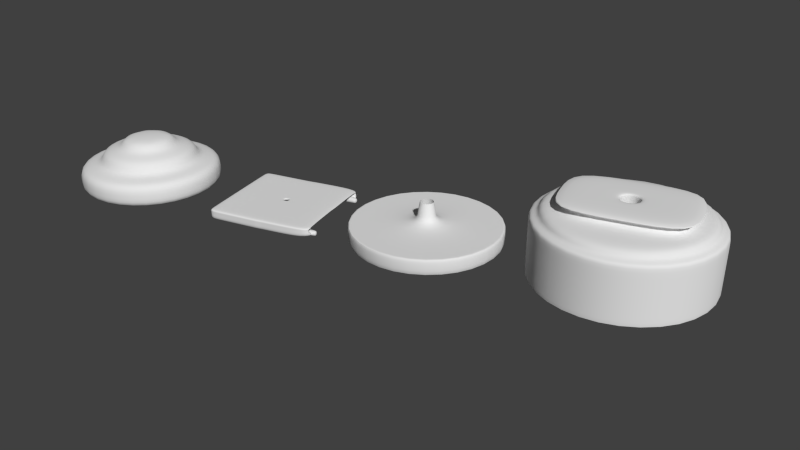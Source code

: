 # Source: jeringa.blend  (saved by Blender 2.72.0; exported with 4.5.12 LTS)
import bpy
from mathutils import Matrix  # noqa: F401  (used for matrix-valued properties, if any)

bpy.ops.wm.read_factory_settings(use_empty=True)
scene = bpy.context.scene
scene.name = 'Scene'

# ---- collections
col_collection_1 = bpy.data.collections.new('Collection 1'); scene.collection.children.link(col_collection_1)
col_collection_1.hide_render = True
col_collection_1.hide_viewport = True
col_collection_2 = bpy.data.collections.new('Collection 2'); scene.collection.children.link(col_collection_2)

# ---- world
world_world = bpy.data.worlds.new('World'); scene.world = world_world
world_world.color = (0.05088, 0.05088, 0.05088)
world_world.use_sun_shadow = False
world_world.sun_shadow_jitter_overblur = 0.0
world_world.cycles.sampling_method = 'MANUAL'
world_world.cycles.sample_map_resolution = 256

# ---- cameras
cam_camera = bpy.data.cameras.new('Camera')
cam_camera.clip_end = 100.0
cam_camera.lens = 35.0
cam_camera.sensor_width = 32.0
cam_camera.sensor_height = 18.0
cam_camera.display_size = 2.0
cam_camera.dof.focus_distance = 0.0
cam_camera.dof.aperture_fstop = 128.0

# ---- meshes
me_cube_003 = bpy.data.meshes.new('Cube.003')
me_cube_003.from_pydata([(0.02099, 0.9275, 0.1511), (-0.6318, 0.6571, 0.1511), (-0.9023, 0.004298, 0.1511), (-0.6318, -0.6485, 0.1511), (0.02099, -0.919, 0.1511), (0.6738, -0.6485, 0.1511), (0.9442, 0.004298, 0.1511), (0.6738, 0.6571, 0.1511)], [(1, 0), (2, 1), (3, 2), (4, 3), (5, 4), (6, 5), (7, 6), (0, 7)], [])
me_cube_003.use_remesh_preserve_volume = False
me_cube_003.use_remesh_preserve_attributes = False
me_cube_003.use_mirror_vertex_groups = False
me_cube_003.update()
me_cube_002 = bpy.data.meshes.new('Cube.002')
me_cube_002.from_pydata([(1.4, -1.0, -0.9742), (1.4, 1.0, -0.9742), (3.4, 1.0, -0.9742), (3.4, -1.0, -0.9742), (1.4, -1.0, -0.886), (1.4, 1.0, -0.886), (3.4, 1.0, -0.886), (3.4, -1.0, -0.886), (1.314, -1.086, -0.978), (1.314, 1.086, -0.978), (3.485, 1.086, -0.978), (3.485, -1.086, -0.978), (1.314, -1.086, -0.8822), (1.314, 1.086, -0.8822), (3.485, 1.086, -0.8822), (3.485, -1.086, -0.8822), (2.125, -0.2749, -0.9742), (2.125, 0.2749, -0.9742), (2.675, 0.2749, -0.9742), (2.675, -0.2749, -0.9742)], [], [(7, 4, 12, 15), (5, 6, 14, 13), (0, 3, 11, 8), (2, 1, 9, 10), (6, 5, 4, 7), (4, 0, 8, 12), (11, 15, 12, 8), (9, 13, 14, 10), (13, 9, 1, 5), (5, 1, 0, 4), (15, 11, 3, 7), (6, 2, 10, 14), (0, 1, 17, 16), (3, 0, 16, 19), (1, 2, 18, 17), (19, 18, 2, 3), (6, 7, 3, 2)])
me_cube_002.use_remesh_preserve_volume = False
me_cube_002.use_remesh_preserve_attributes = False
me_cube_002.use_mirror_vertex_groups = False
me_cube_002.update()
me_cube_001 = bpy.data.meshes.new('Cube.001')
me_cube_001.from_pydata([(-1.0, -1.0, -1.0), (-1.0, 1.0, -1.0), (1.0, 1.0, -1.0), (1.0, -1.0, -1.0), (-1.0, -1.0, -0.7353), (-1.0, 1.0, -0.7353), (1.0, 1.0, -0.7353), (1.0, -1.0, -0.7353), (-1.0, -1.0, -0.8602), (-1.0, 1.0, -0.8602), (1.0, 1.0, -0.8602), (1.0, -1.0, -0.8602), (-1.086, -1.086, -1.006), (-1.086, 1.086, -1.006), (1.086, 1.086, -1.006), (1.086, -1.086, -1.006), (-1.086, -1.086, -0.8542), (-1.086, 1.086, -0.8542), (1.086, 1.086, -0.8542), (1.086, -1.086, -0.8542), (-1.0, -1.0, -0.9742), (-1.0, 1.0, -0.9742), (1.0, 1.0, -0.9742), (1.0, -1.0, -0.9742), (-1.0, -1.0, -0.886), (-1.0, 1.0, -0.886), (1.0, 1.0, -0.886), (1.0, -1.0, -0.886), (-1.086, -1.086, -0.978), (-1.086, 1.086, -0.978), (1.086, 1.086, -0.978), (1.086, -1.086, -0.978), (-1.086, -1.086, -0.8822), (-1.086, 1.086, -0.8822), (1.086, 1.086, -0.8822), (1.086, -1.086, -0.8822), (0.02099, 1.004, -0.7323), (-0.6861, 0.7114, -0.7636), (-0.9895, 0.002149, -0.7411), (-0.6861, -0.7028, -0.7636), (0.02099, -0.9957, -0.7379), (0.7281, -0.7028, -0.7636), (1.003, 0.002149, -0.7337), (0.7281, 0.7114, -0.7636), (0.02099, 1.004, 0.1511), (-0.6861, 0.7114, 0.1511), (-0.979, 0.004298, 0.1511), (-0.6861, -0.7028, 0.1511), (0.02099, -0.9957, 0.1511), (0.7281, -0.7028, 0.1511), (1.021, 0.004298, 0.1511), (0.7281, 0.7114, 0.1511), (1.0, 0.0, -0.8602), (-1.0, 0.0, -1.0), (-1.0, 0.0, -0.8602), (-1.086, 0.0, -1.006), (-1.086, 0.0, -0.8542), (0.02099, 0.9275, 0.1511), (-0.6318, 0.6571, 0.1511), (-0.9023, 0.004298, 0.1511), (-0.6318, -0.6485, 0.1511), (0.02099, -0.919, 0.1511), (0.6738, -0.6485, 0.1511), (0.9442, 0.004298, 0.1511), (0.6738, 0.6571, 0.1511), (0.6738, 0.6573, -0.7605), (0.9442, 0.004499, -0.7605), (0.6738, -0.6483, -0.7605), (0.02099, -0.9188, -0.7605), (-0.6318, -0.6483, -0.7605), (-0.9023, 0.004499, -0.7605), (-0.6318, 0.6573, -0.7605), (0.02099, 0.9278, -0.7605)], [], [(54, 9, 17, 56), (2, 22, 21, 1), (56, 17, 13, 55), (10, 26, 34, 18), (5, 6, 10, 9), (16, 56, 55, 12), (7, 4, 8, 11), (17, 18, 14, 13), (19, 16, 12, 15), (11, 27, 24, 8), (27, 35, 32, 24), (3, 23, 31, 15), (25, 33, 34, 26), (53, 0, 12, 55), (20, 28, 31, 23), (22, 30, 29, 21), (9, 25, 26, 10), (16, 32, 35, 19), (11, 8, 16, 19), (15, 31, 28, 12), (0, 20, 23, 3), (13, 29, 30, 14), (14, 30, 22, 2), (12, 0, 3, 15), (18, 17, 9, 10), (18, 34, 33, 17), (19, 35, 27, 11), (14, 2, 1, 13), (43, 36, 44, 51), (42, 43, 51, 50), (41, 42, 50, 49), (40, 41, 49, 48), (39, 40, 48, 47), (38, 39, 47, 46), (37, 38, 46, 45), (36, 37, 45, 44), (43, 42, 6, 36), (41, 40, 7, 42), (39, 38, 4, 40), (37, 36, 5, 38), (8, 54, 56, 16), (42, 7, 11, 52), (6, 42, 52, 10), (1, 53, 55, 13), (38, 5, 9, 54), (4, 38, 54, 8), (51, 44, 57, 64), (50, 51, 64, 63), (49, 50, 63, 62), (48, 49, 62, 61), (47, 48, 61, 60), (46, 47, 60, 59), (45, 46, 59, 58), (44, 45, 58, 57), (64, 57, 72, 65), (63, 64, 65, 66), (62, 63, 66, 67), (61, 62, 67, 68), (60, 61, 68, 69), (59, 60, 69, 70), (58, 59, 70, 71), (57, 58, 71, 72), (66, 67, 41, 42), (41, 67, 68, 40), (40, 68, 69, 39), (39, 69, 70, 38), (38, 70, 71, 37), (37, 71, 72, 36), (36, 72, 65, 43), (43, 65, 66, 42)])
me_cube_001.use_remesh_preserve_volume = False
me_cube_001.use_remesh_preserve_attributes = False
me_cube_001.use_mirror_vertex_groups = False
me_cube_001.update()
me_cylinder_005 = bpy.data.meshes.new('Cylinder.005')
me_cylinder_005.from_pydata([(0.003519, 0.4222, 0.08069), (0.6694, 0.4152, 0.08069), (0.6802, 0.476, 0.08501), (0.6694, -0.4212, 0.08069), (0.003519, -0.4136, 0.08069), (-0.4989, -0.4212, 0.08069), (-0.5224, -0.103, 0.08069), (-0.4989, 0.4152, 0.08069), (0.003519, 0.4222, 0.0215), (0.6694, 0.4152, 0.0215), (0.007863, 0.484, 0.08501), (0.6694, -0.4212, 0.0215), (0.003519, -0.4136, 0.0215), (-0.4989, -0.4212, 0.0215), (-0.5224, -0.103, 0.0215), (-0.4989, 0.4152, 0.0215), (0.6802, -0.4826, 0.08501), (0.007863, -0.4738, 0.08501), (-0.5777, -0.4826, 0.08501), (-0.6047, 0.09669, 0.08501), (-0.5777, 0.476, 0.08501), (0.007863, 0.484, 0.01718), (0.6802, 0.476, 0.01718), (0.6802, -0.4826, 0.01718), (0.007863, -0.4738, 0.01718), (-0.5777, -0.4826, 0.01718), (-0.6047, -0.1033, 0.01718), (-0.5777, 0.476, 0.01718), (0.6296, 0.4156, 0.08069), (0.6296, 0.4156, 0.0215), (0.6404, 0.4764, 0.08501), (0.6404, 0.4764, 0.01718), (0.6344, -0.4209, 0.08069), (0.6452, -0.4822, 0.08501), (0.6344, -0.4209, 0.0215), (0.6452, -0.4822, 0.01718), (0.007863, 0.5799, 0.08501), (0.007863, -0.5675, 0.08501), (-0.5777, -0.5781, 0.08501), (-0.5777, 0.5703, 0.08501), (0.007863, 0.5799, 0.01718), (0.007863, -0.5675, 0.01718), (-0.5777, -0.5781, 0.01718), (-0.5777, 0.5703, 0.01718), (0.6404, 0.5708, 0.08501), (0.6404, 0.5708, 0.01718), (0.6452, -0.5775, 0.08501), (0.6452, -0.5775, 0.01718), (0.007863, 0.484, -0.01277), (0.007863, -0.4738, -0.01277), (-0.5777, -0.4826, -0.01277), (-0.5777, 0.476, -0.01277), (0.6404, 0.4764, -0.01277), (0.6452, -0.4822, -0.01277), (0.007863, 0.5799, -0.01277), (0.007863, -0.5675, -0.01277), (-0.5777, -0.5781, -0.01277), (-0.5777, 0.5703, -0.01277), (0.6404, 0.5708, -0.01277), (0.6452, -0.5775, -0.01277), (0.007863, 0.484, -0.03484), (0.007863, -0.4738, -0.03484), (-0.5777, -0.4826, -0.03484), (-0.5777, 0.476, -0.03484), (0.6404, 0.4764, -0.03484), (0.6452, -0.4822, -0.03484), (0.007863, 0.5799, -0.03484), (0.007863, -0.5675, -0.03484), (-0.5777, -0.5781, -0.03484), (-0.5777, 0.5703, -0.03484), (0.6404, 0.5708, -0.03484), (0.6452, -0.5775, -0.03484), (0.007863, 0.03192, -0.01277), (0.007863, -0.03191, -0.01277), (-0.5777, -0.0325, -0.01277), (-0.5777, 0.03139, -0.01277), (0.6404, 0.03142, -0.01277), (0.6452, -0.03247, -0.01277), (0.007863, 0.03192, -0.03484), (0.007863, -0.03191, -0.03484), (-0.5777, -0.0325, -0.03484), (-0.5777, 0.03139, -0.03484), (0.6404, 0.03142, -0.03484), (0.6452, -0.03247, -0.03484), (0.6452, -0.07623, -0.03484), (0.6452, -0.07623, -0.01277), (-0.5777, -0.0763, -0.03484), (-0.5777, -0.0763, -0.01277), (0.007863, -0.07491, -0.03484), (0.007863, -0.07491, -0.01277), (0.6404, 0.07592, -0.03484), (0.6404, 0.07592, -0.01277), (-0.5777, 0.07585, -0.03484), (0.007863, 0.07713, -0.03484), (-0.5777, 0.07585, -0.01277), (0.007863, 0.07713, -0.01277), (0.07198, 0.4199, 0.08069), (0.07198, 0.4199, 0.0215), (0.07613, 0.4813, 0.08501), (0.07613, 0.4813, 0.01718), (0.07259, -0.4162, 0.08069), (0.07673, -0.4768, 0.08501), (0.07259, -0.4162, 0.0215), (0.07673, -0.4768, 0.01718), (0.07613, 0.5766, 0.08501), (0.07613, 0.5766, 0.01718), (0.07673, -0.5711, 0.08501), (0.07673, -0.5711, 0.01718), (0.07613, 0.4813, -0.01277), (0.07673, -0.4768, -0.01277), (0.07613, 0.5766, -0.01277), (0.07673, -0.5711, -0.01277), (0.07613, 0.4813, -0.03484), (0.07673, -0.4768, -0.03484), (0.07613, 0.5766, -0.03484), (0.07673, -0.5711, -0.03484), (0.07613, 0.03174, -0.01277), (0.07673, -0.03211, -0.01277), (0.07613, 0.03174, -0.03484), (0.07673, -0.03211, -0.03484), (0.07673, -0.07538, -0.03484), (0.07673, -0.07538, -0.01277), (0.07613, 0.0767, -0.03484), (0.07613, 0.0767, -0.01277), (0.07613, 0.03174, -0.0238), (0.07673, -0.03211, -0.0238), (0.007863, 0.03192, -0.0238), (0.007863, -0.03191, -0.0238), (0.007863, -0.03191, -0.01907), (0.07613, 0.03174, -0.01907), (0.07673, -0.03211, -0.01907), (0.007863, 0.03192, -0.01907), (-0.5224, 0.097, 0.0215), (-0.5224, 0.097, 0.08069), (-0.6047, 0.09669, 0.01718), (-0.6047, -0.1033, 0.08501), (-0.5224, -0.03505, 0.08069), (-0.5224, -0.03505, 0.0215), (-0.6047, 0.02874, 0.08501), (-0.6047, -0.03515, 0.01718), (-0.5224, 0.02884, 0.0215), (-0.5224, 0.02884, 0.08069), (-0.6047, 0.02874, 0.01718), (-0.6047, -0.03515, 0.08501), (-0.4115, -0.4199, 0.08069), (-0.4115, 0.4164, 0.08069), (-0.4759, -0.4811, 0.08501), (-0.4115, -0.4199, 0.0215), (-0.4115, 0.4164, 0.0215), (-0.4759, 0.4774, 0.08501), (-0.4759, -0.4811, 0.01718), (-0.4759, 0.4774, 0.01718), (-0.4759, -0.5762, 0.08501), (-0.4759, 0.5719, 0.08501), (-0.4759, -0.5762, 0.01718), (-0.4759, 0.5719, 0.01718), (-0.4759, -0.4811, -0.01277), (-0.4759, 0.4774, -0.01277), (-0.4759, -0.5762, -0.01277), (-0.4759, 0.5719, -0.01277), (-0.4759, -0.4811, -0.03484), (-0.4759, 0.4774, -0.03484), (-0.4759, -0.5762, -0.03484), (-0.4759, 0.5719, -0.03484), (-0.4759, -0.0324, -0.01277), (-0.4759, 0.03148, -0.01277), (-0.4759, -0.0324, -0.03484), (-0.4759, 0.03148, -0.03484), (-0.4759, -0.07606, -0.03484), (-0.4759, -0.07606, -0.01277), (-0.4759, 0.07607, -0.03484), (-0.4759, 0.07607, -0.01277), (-0.01321, -0.4138, 0.08069), (-0.01163, -0.4741, 0.08501), (-0.01321, -0.4138, 0.0215), (-0.01163, -0.4741, 0.01718), (-0.01163, -0.5679, 0.08501), (-0.01163, -0.5679, 0.01718), (-0.01163, -0.4741, -0.01277), (-0.01163, -0.5679, -0.01277), (-0.01163, -0.4741, -0.03484), (-0.01163, -0.5679, -0.03484), (-0.01163, -0.03193, -0.01277), (-0.01163, -0.03193, -0.03484), (-0.01163, -0.07495, -0.03484), (-0.01163, 0.07709, -0.01277), (-0.01321, 0.422, 0.08069), (-0.01321, 0.422, 0.0215), (-0.01163, 0.4837, 0.08501), (-0.01163, 0.4837, 0.01718), (-0.01163, 0.5795, 0.08501), (-0.01163, 0.5795, 0.01718), (-0.01163, 0.4837, -0.01277), (-0.01163, 0.5795, -0.01277), (-0.01163, 0.4837, -0.03484), (-0.01163, 0.5795, -0.03484), (-0.01163, 0.0319, -0.01277), (-0.01163, 0.0319, -0.03484), (-0.01163, -0.07495, -0.01277), (-0.01163, 0.07709, -0.03484), (0.09497, -0.4164, 0.08069), (0.09938, -0.477, 0.08501), (0.09497, -0.4164, 0.0215), (0.09938, -0.477, 0.01718), (0.09938, -0.5714, 0.08501), (0.09938, -0.5714, 0.01718), (0.09938, -0.477, -0.01277), (0.09938, -0.5714, -0.01277), (0.09938, -0.477, -0.03484), (0.09938, -0.5714, -0.03484), (0.09938, -0.03213, -0.01277), (0.09938, -0.03213, -0.03484), (0.09938, -0.07542, -0.03484), (0.09861, 0.07666, -0.01277), (0.0942, 0.4197, 0.08069), (0.0942, 0.4197, 0.0215), (0.09861, 0.4811, 0.08501), (0.09861, 0.4811, 0.01718), (0.09861, 0.5764, 0.08501), (0.09861, 0.5764, 0.01718), (0.09861, 0.4811, -0.01277), (0.09861, 0.5764, -0.01277), (0.09861, 0.4811, -0.03484), (0.09861, 0.5764, -0.03484), (0.09861, 0.03173, -0.01277), (0.09861, 0.03173, -0.03484), (0.09938, -0.07542, -0.01277), (0.09861, 0.07666, -0.03484), (0.6404, 0.04759, -0.01277), (0.007863, 0.04835, -0.03484), (0.6404, 0.04759, -0.03484), (-0.5777, 0.04755, -0.03484), (-0.5777, 0.04755, -0.01277), (0.007863, 0.04835, -0.01277), (0.07613, 0.04808, -0.03484), (0.07613, 0.04808, -0.01277), (-0.4759, 0.04769, -0.03484), (-0.4759, 0.04769, -0.01277), (-0.01163, 0.04832, -0.03484), (-0.01163, 0.04832, -0.01277), (0.09861, 0.04806, -0.03484), (0.09861, 0.04806, -0.01277), (0.6452, -0.04724, -0.03484), (-0.5777, -0.04728, -0.01277), (0.007863, -0.04643, -0.03484), (0.6452, -0.04724, -0.01277), (-0.5777, -0.04728, -0.03484), (0.007863, -0.04643, -0.01277), (0.07673, -0.04672, -0.03484), (0.07673, -0.04672, -0.01277), (-0.4759, -0.04713, -0.03484), (-0.4759, -0.04713, -0.01277), (-0.01163, -0.04645, -0.01277), (-0.01163, -0.04645, -0.03484), (0.09938, -0.04674, -0.01277), (0.09938, -0.04674, -0.03484)], [], [(186, 187, 8, 0), (133, 132, 15, 7), (5, 13, 14, 6), (144, 147, 13, 5), (100, 102, 12, 4), (19, 20, 27, 134), (30, 31, 45, 44), (28, 29, 9, 1), (18, 135, 26, 25), (101, 17, 37, 106), (107, 41, 55, 111), (30, 2, 22, 31), (1, 9, 22, 2), (11, 3, 16, 23), (148, 15, 27, 151), (15, 132, 134, 27), (14, 13, 25, 26), (174, 12, 24, 175), (34, 11, 23, 35), (97, 8, 21, 99), (186, 0, 10, 188), (133, 7, 20, 19), (5, 6, 135, 18), (144, 5, 18, 146), (100, 4, 17, 101), (28, 1, 2, 30), (214, 215, 29, 28), (35, 33, 46, 47), (9, 29, 31, 22), (214, 28, 30, 216), (3, 11, 34, 32), (16, 33, 35, 23), (202, 34, 35, 203), (3, 32, 33, 16), (190, 36, 40, 191), (152, 38, 42, 154), (106, 37, 41, 107), (218, 44, 45, 219), (18, 25, 42, 38), (27, 20, 39, 43), (45, 31, 52, 58), (42, 25, 50, 56), (27, 43, 57, 51), (188, 10, 36, 190), (216, 30, 44, 218), (146, 18, 38, 152), (111, 55, 67, 115), (58, 52, 64, 70), (56, 50, 62, 68), (51, 57, 69, 63), (191, 40, 54, 193), (154, 42, 56, 158), (219, 45, 58, 221), (203, 35, 53, 206), (35, 47, 59, 53), (151, 27, 51, 157), (175, 24, 49, 178), (99, 21, 48, 108), (208, 65, 71, 209), (161, 63, 69, 163), (180, 61, 67, 181), (112, 60, 66, 114), (193, 54, 66, 195), (158, 56, 68, 162), (221, 58, 70, 223), (248, 244, 79, 119), (53, 59, 71, 65), (246, 243, 74, 80), (230, 228, 76, 82), (245, 242, 83, 77), (183, 197, 78, 79), (124, 118, 119, 125), (82, 76, 77, 83), (126, 78, 118, 124), (238, 229, 78, 197), (250, 246, 80, 166), (240, 230, 82, 225), (232, 231, 81, 75), (254, 245, 77, 210), (237, 232, 75, 165), (252, 247, 73, 182), (235, 233, 72, 116), (113, 61, 88, 120), (62, 50, 87, 86), (53, 65, 84, 85), (160, 62, 86, 168), (206, 53, 85, 226), (178, 49, 89, 198), (64, 52, 91, 90), (194, 60, 93, 199), (222, 64, 90, 227), (51, 63, 92, 94), (157, 51, 94, 171), (108, 48, 95, 123), (81, 80, 74, 75), (182, 73, 72, 196), (200, 202, 102, 100), (201, 101, 106, 204), (205, 107, 111, 207), (215, 97, 99, 217), (200, 100, 101, 201), (0, 8, 97, 96), (0, 96, 98, 10), (12, 102, 103, 24), (204, 106, 107, 205), (36, 104, 105, 40), (10, 98, 104, 36), (207, 111, 115, 209), (40, 105, 110, 54), (24, 103, 109, 49), (217, 99, 108, 220), (61, 113, 115, 67), (222, 112, 114, 223), (54, 110, 114, 66), (255, 248, 119, 211), (224, 116, 117, 210), (225, 211, 119, 118), (229, 234, 118, 78), (247, 249, 117, 73), (241, 235, 116, 224), (208, 113, 120, 212), (49, 109, 121, 89), (60, 112, 122, 93), (220, 108, 123, 213), (128, 131, 72, 73), (125, 119, 79, 127), (129, 124, 125, 130), (131, 126, 124, 129), (79, 78, 126, 127), (130, 125, 127, 128), (127, 126, 131, 128), (116, 129, 130, 117), (72, 131, 129, 116), (117, 130, 128, 73), (135, 6, 136, 143), (14, 26, 139, 137), (26, 135, 143, 139), (6, 14, 137, 136), (133, 19, 138, 141), (134, 132, 140, 142), (19, 134, 142, 138), (132, 133, 141, 140), (141, 138, 143, 136), (138, 142, 139, 143), (141, 136, 137, 140), (142, 140, 137, 139), (7, 15, 148, 145), (172, 174, 147, 144), (187, 148, 151, 189), (13, 147, 150, 25), (7, 145, 149, 20), (172, 144, 146, 173), (39, 153, 155, 43), (176, 152, 154, 177), (20, 149, 153, 39), (173, 146, 152, 176), (43, 155, 159, 57), (177, 154, 158, 179), (189, 151, 157, 192), (25, 150, 156, 50), (194, 161, 163, 195), (62, 160, 162, 68), (57, 159, 163, 69), (179, 158, 162, 181), (80, 81, 167, 166), (231, 236, 167, 81), (253, 250, 166, 183), (239, 237, 165, 196), (243, 251, 164, 74), (180, 160, 168, 184), (50, 156, 169, 87), (63, 161, 170, 92), (192, 157, 171, 185), (74, 164, 165, 75), (145, 148, 187, 186), (147, 174, 175, 150), (145, 186, 188, 149), (153, 190, 191, 155), (149, 188, 190, 153), (155, 191, 193, 159), (150, 175, 178, 156), (160, 180, 181, 162), (159, 193, 195, 163), (166, 167, 197, 183), (236, 238, 197, 167), (251, 252, 182, 164), (156, 178, 198, 169), (161, 194, 199, 170), (164, 182, 196, 165), (4, 12, 174, 172), (8, 187, 189, 21), (4, 172, 173, 17), (37, 176, 177, 41), (17, 173, 176, 37), (41, 177, 179, 55), (21, 189, 192, 48), (60, 194, 195, 66), (55, 179, 181, 67), (244, 253, 183, 79), (233, 239, 196, 72), (61, 180, 184, 88), (48, 192, 185, 95), (96, 97, 215, 214), (96, 214, 216, 98), (102, 202, 203, 103), (104, 218, 219, 105), (98, 216, 218, 104), (105, 219, 221, 110), (103, 203, 206, 109), (113, 208, 209, 115), (110, 221, 223, 114), (234, 240, 225, 118), (249, 254, 210, 117), (109, 206, 226, 121), (112, 222, 227, 122), (32, 34, 202, 200), (33, 201, 204, 46), (47, 205, 207, 59), (29, 215, 217, 31), (32, 200, 201, 33), (46, 204, 205, 47), (59, 207, 209, 71), (31, 217, 220, 52), (64, 222, 223, 70), (242, 255, 211, 83), (76, 224, 210, 77), (82, 83, 211, 225), (228, 241, 224, 76), (65, 208, 212, 84), (52, 220, 213, 91), (90, 91, 228, 230), (199, 93, 229, 238), (227, 90, 230, 240), (94, 92, 231, 232), (171, 94, 232, 237), (123, 95, 233, 235), (93, 122, 234, 229), (213, 123, 235, 241), (92, 170, 236, 231), (185, 171, 237, 239), (170, 199, 238, 236), (95, 185, 239, 233), (122, 227, 240, 234), (91, 213, 241, 228), (120, 88, 244, 248), (86, 87, 243, 246), (85, 84, 242, 245), (168, 86, 246, 250), (226, 85, 245, 254), (198, 89, 247, 252), (212, 120, 248, 255), (89, 121, 249, 247), (184, 168, 250, 253), (87, 169, 251, 243), (169, 198, 252, 251), (88, 184, 253, 244), (121, 226, 254, 249), (84, 212, 255, 242)])
me_cylinder_005.polygons.foreach_set('use_smooth', [True] * 258)
me_cylinder_005.use_remesh_preserve_volume = False
me_cylinder_005.use_remesh_preserve_attributes = False
me_cylinder_005.use_mirror_vertex_groups = False
me_cylinder_005.update()
me_cylinder_002 = bpy.data.meshes.new('Cylinder.002')
me_cylinder_002.from_pydata([(1.989e-08, 0.901, 0.09815), (0.6371, 0.6371, 0.09815), (0.901, -4.75e-08, 0.09815), (0.6371, -0.6371, 0.09815), (-6.762e-08, -0.901, 0.09815), (-0.6371, -0.6371, 0.09815), (-0.901, 8.187e-09, 0.09815), (-0.6371, 0.6371, 0.09815), (1.989e-08, 0.901, -0.07505), (0.6371, 0.6371, -0.07505), (0.901, -4.75e-08, -0.07505), (0.6371, -0.6371, -0.07505), (-6.762e-08, -0.901, -0.07505), (-0.6371, -0.6371, -0.07505), (-0.901, 8.187e-09, -0.07505), (-0.6371, 0.6371, -0.07505), (-9.134e-09, 0.3708, 0.09815), (0.2622, 0.2622, 0.09815), (0.3708, -2.092e-08, 0.09815), (0.2622, -0.2622, 0.09815), (-4.515e-08, -0.3708, 0.09815), (-0.2622, -0.2622, 0.09815), (-0.3708, 1.995e-09, 0.09815), (-0.2622, 0.2622, 0.09815), (1.889e-08, 0.8606, 0.09815), (-0.6086, 0.6086, 0.09815), (-0.8606, 8.32e-09, 0.09815), (-0.6086, -0.6086, 0.09815), (-6.47e-08, -0.8606, 0.09815), (0.6086, -0.6086, 0.09815), (0.8606, -4.488e-08, 0.09815), (0.6086, 0.6086, 0.09815), (-9.134e-09, 0.3708, -0.0259), (0.2622, 0.2622, -0.0259), (0.3708, -2.092e-08, -0.0259), (0.2622, -0.2622, -0.0259), (-4.515e-08, -0.3708, -0.0259), (-0.2622, -0.2622, -0.0259), (-0.3708, 1.995e-09, -0.0259), (-0.2622, 0.2622, -0.0259), (1.777e-08, 0.8155, -0.07505), (0.5767, 0.5767, -0.07505), (0.8155, -4.194e-08, -0.07505), (0.5767, -0.5767, -0.07505), (-6.143e-08, -0.8155, -0.07505), (-0.5767, -0.5767, -0.07505), (-0.8155, 8.469e-09, -0.07505), (-0.5767, 0.5767, -0.07505), (-0.619, 0.619, -0.07505), (1.926e-08, 0.8754, -0.07505), (-0.8754, 8.272e-09, -0.07505), (-0.619, -0.619, -0.07505), (-6.576e-08, -0.8754, -0.07505), (0.619, -0.619, -0.07505), (0.8754, -4.583e-08, -0.07505), (0.619, 0.619, -0.07505), (-2.574e-08, 0.1062, -0.07505), (0.07511, 0.07511, -0.07505), (0.1062, -8.724e-09, -0.07505), (0.07511, -0.07511, -0.07505), (-3.606e-08, -0.1062, -0.07505), (-0.07511, -0.07511, -0.07505), (-0.1062, -2.158e-09, -0.07505), (-0.07511, 0.07511, -0.07505), (-2.537e-08, 0.07896, -0.3181), (0.05584, 0.05584, -0.3181), (0.07896, -7.515e-09, -0.3181), (0.05584, -0.05584, -0.3181), (-3.304e-08, -0.07896, -0.3181), (-0.05584, -0.05584, -0.3181), (-0.07896, -2.634e-09, -0.3181), (-0.05584, 0.05584, -0.3181), (-0.0736, 0.0736, -0.203), (-2.543e-08, 0.1041, -0.203), (-0.1041, -2.175e-09, -0.203), (-0.0736, -0.0736, -0.203), (-3.554e-08, -0.1041, -0.203), (0.0736, -0.0736, -0.203), (0.1041, -8.609e-09, -0.203), (0.0736, 0.0736, -0.203)], [], [(0, 8, 15, 7), (7, 15, 14, 6), (6, 14, 13, 5), (5, 13, 12, 4), (4, 12, 11, 3), (3, 11, 10, 2), (2, 10, 9, 1), (1, 9, 8, 0), (24, 25, 23, 16), (25, 26, 22, 23), (26, 27, 21, 22), (27, 28, 20, 21), (28, 29, 19, 20), (29, 30, 18, 19), (30, 31, 17, 18), (31, 24, 16, 17), (0, 7, 25, 24), (7, 6, 26, 25), (6, 5, 27, 26), (5, 4, 28, 27), (4, 3, 29, 28), (3, 2, 30, 29), (2, 1, 31, 30), (1, 0, 24, 31), (16, 23, 39, 32), (23, 22, 38, 39), (22, 21, 37, 38), (21, 20, 36, 37), (20, 19, 35, 36), (19, 18, 34, 35), (18, 17, 33, 34), (17, 16, 32, 33), (32, 39, 38, 37, 36, 35, 34, 33), (48, 49, 40, 47), (50, 48, 47, 46), (51, 50, 46, 45), (52, 51, 45, 44), (53, 52, 44, 43), (54, 53, 43, 42), (55, 54, 42, 41), (49, 55, 41, 40), (15, 8, 49, 48), (14, 15, 48, 50), (13, 14, 50, 51), (12, 13, 51, 52), (11, 12, 52, 53), (10, 11, 53, 54), (9, 10, 54, 55), (8, 9, 55, 49), (47, 40, 56, 63), (46, 47, 63, 62), (45, 46, 62, 61), (44, 45, 61, 60), (43, 44, 60, 59), (42, 43, 59, 58), (41, 42, 58, 57), (40, 41, 57, 56), (72, 73, 64, 71), (74, 72, 71, 70), (75, 74, 70, 69), (76, 75, 69, 68), (77, 76, 68, 67), (78, 77, 67, 66), (79, 78, 66, 65), (73, 79, 65, 64), (63, 56, 73, 72), (62, 63, 72, 74), (61, 62, 74, 75), (60, 61, 75, 76), (59, 60, 76, 77), (58, 59, 77, 78), (57, 58, 78, 79), (56, 57, 79, 73)])
me_cylinder_002.polygons.foreach_set('use_smooth', [True] * 73)
me_cylinder_002.use_remesh_preserve_volume = False
me_cylinder_002.use_remesh_preserve_attributes = False
me_cylinder_002.use_mirror_vertex_groups = False
me_cylinder_002.update()
me_cylinder_001 = bpy.data.meshes.new('Cylinder.001')
me_cylinder_001.from_pydata([(7.854e-09, 0.8775, 0.08676), (0.6205, 0.6205, 0.08676), (0.8775, -4.871e-08, 0.08676), (0.6205, -0.6205, 0.08676), (-7.738e-08, -0.8775, 0.08676), (-0.6205, -0.6205, 0.08676), (-0.8775, 5.532e-09, 0.08676), (-0.6205, 0.6205, 0.08676), (7.854e-09, 0.8775, 0.215), (0.6205, 0.6205, 0.215), (0.8775, -4.871e-08, 0.215), (0.6205, -0.6205, 0.215), (-7.738e-08, -0.8775, 0.215), (-0.6205, -0.6205, 0.215), (-0.8775, 5.532e-09, 0.215), (-0.6205, 0.6205, 0.215), (-9.191e-09, 0.1905, 0.215), (0.1347, 0.1347, 0.215), (0.1905, -3.98e-09, 0.215), (0.1347, -0.1347, 0.215), (-2.769e-08, -0.1905, 0.215), (-0.1347, -0.1347, 0.215), (-0.1905, 7.793e-09, 0.215), (-0.1347, 0.1347, 0.215), (7.854e-09, 0.8775, -0.09092), (0.6205, 0.6205, -0.09092), (0.8775, -4.871e-08, -0.09092), (0.6205, -0.6205, -0.09092), (-7.738e-08, -0.8775, -0.09092), (-0.6205, -0.6205, -0.09092), (-0.8775, 5.532e-09, -0.09092), (-0.6205, 0.6205, -0.09092), (8.378e-10, 0.5928, -0.09092), (0.4192, 0.4192, -0.09092), (0.5928, -3.014e-08, -0.09092), (0.4192, -0.4192, -0.09092), (-5.674e-08, -0.5928, -0.09092), (-0.4192, -0.4192, -0.09092), (-0.5928, 6.5e-09, -0.09092), (-0.4192, 0.4192, -0.09092), (8.378e-10, 0.5928, -0.2408), (0.4192, 0.4192, -0.2408), (0.5928, -3.014e-08, -0.2408), (0.4192, -0.4192, -0.2408), (-5.674e-08, -0.5928, -0.2408), (-0.4192, -0.4192, -0.2408), (-0.5928, 6.5e-09, -0.2408), (-0.4192, 0.4192, -0.2408), (-1.457e-08, 0.3181, -0.2732), (0.2249, 0.2249, -0.2732), (0.3181, -1.568e-08, -0.2732), (0.2249, -0.2249, -0.2732), (-4.546e-08, -0.3181, -0.2732), (-0.2249, -0.2249, -0.2732), (-0.3181, 3.981e-09, -0.2732), (-0.2249, 0.2249, -0.2732), (-1.457e-08, 0.3181, -0.3929), (0.2249, 0.2249, -0.3929), (0.3181, -1.568e-08, -0.3929), (0.2249, -0.2249, -0.3929), (-4.546e-08, -0.3181, -0.3929), (-0.2249, -0.2249, -0.3929), (-0.3181, 3.981e-09, -0.3929), (-0.2249, 0.2249, -0.3929)], [], [(0, 7, 15, 8), (7, 6, 14, 15), (6, 5, 13, 14), (5, 4, 12, 13), (4, 3, 11, 12), (3, 2, 10, 11), (2, 1, 9, 10), (1, 0, 8, 9), (8, 15, 23, 16), (15, 14, 22, 23), (14, 13, 21, 22), (13, 12, 20, 21), (12, 11, 19, 20), (11, 10, 18, 19), (10, 9, 17, 18), (9, 8, 16, 17), (16, 23, 22, 21, 20, 19, 18, 17), (7, 0, 24, 31), (6, 7, 31, 30), (5, 6, 30, 29), (4, 5, 29, 28), (3, 4, 28, 27), (2, 3, 27, 26), (1, 2, 26, 25), (0, 1, 25, 24), (31, 24, 32, 39), (30, 31, 39, 38), (29, 30, 38, 37), (28, 29, 37, 36), (27, 28, 36, 35), (26, 27, 35, 34), (25, 26, 34, 33), (24, 25, 33, 32), (39, 32, 40, 47), (38, 39, 47, 46), (37, 38, 46, 45), (36, 37, 45, 44), (35, 36, 44, 43), (34, 35, 43, 42), (33, 34, 42, 41), (32, 33, 41, 40), (47, 40, 48, 55), (46, 47, 55, 54), (45, 46, 54, 53), (44, 45, 53, 52), (43, 44, 52, 51), (42, 43, 51, 50), (41, 42, 50, 49), (40, 41, 49, 48), (55, 48, 56, 63), (54, 55, 63, 62), (53, 54, 62, 61), (52, 53, 61, 60), (51, 52, 60, 59), (50, 51, 59, 58), (49, 50, 58, 57), (48, 49, 57, 56), (56, 57, 58, 59, 60, 61, 62, 63)])
me_cylinder_001.polygons.foreach_set('use_smooth', [True] * 58)
me_cylinder_001.use_remesh_preserve_volume = False
me_cylinder_001.use_remesh_preserve_attributes = False
me_cylinder_001.use_mirror_vertex_groups = False
me_cylinder_001.update()
me_cylinder = bpy.data.meshes.new('Cylinder')
me_cylinder.from_pydata([(0.0002205, 0.1059, -0.3645), (0.07533, 0.07481, -0.3645), (0.1064, -0.0002919, -0.3645), (0.07533, -0.0754, -0.3645), (0.0002205, -0.1065, -0.3645), (-0.07489, -0.0754, -0.3645), (-0.106, -0.0002919, -0.3645), (-0.07489, 0.07481, -0.3645), (0.0002205, 0.9007, -0.2463), (0.6373, 0.6368, -0.2463), (0.9012, -0.0002919, -0.2463), (0.6373, -0.6374, -0.2463), (0.0002204, -0.9013, -0.2463), (-0.6369, -0.6374, -0.2463), (-0.9008, -0.0002919, -0.2463), (-0.6369, 0.6368, -0.2463), (0.0002205, 0.4031, -0.2463), (0.5563, 0.3964, -0.2463), (0.5624, -0.0002919, -0.2463), (0.5563, -0.397, -0.2463), (0.0002205, -0.3897, -0.2463), (-0.5545, -0.397, -0.2463), (-0.5746, -0.0002919, -0.2463), (-0.5545, 0.3964, -0.2463), (0.0002205, 0.9007, -0.1698), (0.6373, 0.6368, -0.1698), (0.9012, -0.0002919, -0.1698), (0.6373, -0.6374, -0.1698), (0.0002204, -0.9013, -0.1698), (-0.6369, -0.6374, -0.1698), (-0.9008, -0.0002919, -0.1698), (-0.6369, 0.6368, -0.1698), (0.0002205, 0.4031, -0.3257), (0.5563, 0.3964, -0.3257), (0.5624, -0.0002919, -0.3257), (0.5563, -0.397, -0.3257), (0.0002205, -0.3897, -0.3257), (-0.5545, -0.397, -0.3257), (-0.5746, -0.0002919, -0.3257), (-0.5545, 0.3964, -0.3257), (0.0004378, 0.4729, -0.3257), (0.6532, 0.4651, -0.3257), (0.6603, -0.0005943, -0.3257), (0.6532, -0.4663, -0.3257), (0.0004378, -0.4577, -0.3257), (-0.6508, -0.4663, -0.3257), (-0.6743, -0.0005942, -0.3257), (-0.6508, 0.4651, -0.3257), (0.0004378, 0.4729, -0.3645), (0.6532, 0.4651, -0.3645), (0.6603, -0.0005943, -0.3645), (0.6532, -0.4663, -0.3645), (0.0004378, -0.4577, -0.3645), (-0.6508, -0.4663, -0.3645), (-0.6743, -0.0005942, -0.3645), (-0.6508, 0.4651, -0.3645), (0.0002205, 1.001, -0.1547), (0.0002205, 1.001, 0.4463), (0.708, 0.7075, -0.1547), (0.708, 0.7075, 0.4463), (1.001, -0.0002919, -0.1547), (1.001, -0.0002919, 0.4463), (0.708, -0.7081, -0.1547), (0.708, -0.7081, 0.4463), (0.0002204, -1.001, -0.1547), (0.0002204, -1.001, 0.4463), (-0.7076, -0.7081, -0.1547), (-0.7076, -0.7081, 0.4463), (-1.001, -0.0002919, -0.1547), (-1.001, -0.0002919, 0.4463), (-0.7076, 0.7075, -0.1547), (-0.7076, 0.7075, 0.4463), (0.0002205, 0.9007, 0.4463), (0.6373, 0.6368, 0.4463), (0.9012, -0.0002919, 0.4463), (0.6373, -0.6374, 0.4463), (0.0002204, -0.9013, 0.4463), (-0.6369, -0.6374, 0.4463), (-0.9008, -0.0002919, 0.4463), (-0.6369, 0.6368, 0.4463), (0.0002205, 0.9663, 0.4463), (0.6837, 0.6832, 0.4463), (0.9668, -0.0002919, 0.4463), (0.6837, -0.6838, 0.4463), (0.0002204, -0.9669, 0.4463), (-0.6833, -0.6838, 0.4463), (-0.9664, -0.0002919, 0.4463), (-0.6833, 0.6832, 0.4463), (0.0002205, 1.001, 0.4346), (0.708, 0.7075, 0.4346), (1.001, -0.0002919, 0.4346), (0.708, -0.7081, 0.4346), (0.0002204, -1.001, 0.4346), (-0.7076, -0.7081, 0.4346), (-1.001, -0.0002919, 0.4346), (-0.7076, 0.7075, 0.4346), (0.0002205, 0.9007, -0.01146), (0.6373, 0.6368, -0.01146), (0.9012, -0.0002919, -0.01146), (0.6373, -0.6374, -0.01146), (0.0002204, -0.9013, -0.01146), (-0.6369, -0.6374, -0.01146), (-0.9008, -0.0002919, -0.01146), (-0.6369, 0.6368, -0.01146), (0.708, 0.7075, -0.1041), (1.001, -0.0002919, -0.1041), (0.708, -0.7081, -0.1041), (0.0002204, -1.001, -0.1041), (-0.7076, -0.7081, -0.1041), (-1.001, -0.0002919, -0.1041), (-0.7076, 0.7075, -0.1041), (0.0002205, 1.001, -0.1041), (0.0002205, 0.1325, -0.0578), (0.09413, 0.09361, -0.0578), (0.133, -0.0002919, -0.0578), (0.09413, -0.0942, -0.0578), (0.0002205, -0.1331, -0.0578), (-0.09369, -0.0942, -0.0578), (-0.1326, -0.0002919, -0.0578), (-0.09369, 0.09361, -0.0578), (0.0002205, 0.1059, -0.2108), (0.07533, 0.07481, -0.2108), (0.1064, -0.0002919, -0.2108), (0.07533, -0.0754, -0.2108), (0.0002205, -0.1065, -0.2108), (-0.07489, -0.0754, -0.2108), (-0.106, -0.0002919, -0.2108), (-0.07489, 0.07481, -0.2108), (0.0002451, -0.1463, -0.3645), (-0.1401, -0.1197, -0.3645), (-0.1704, -0.0003261, -0.3645), (-0.1401, 0.119, -0.3645), (0.0002451, 0.1475, -0.3645), (0.1408, 0.119, -0.3645), (0.1692, -0.0003261, -0.3645), (0.1408, -0.1197, -0.3645), (-0.07489, 0.07481, -0.3293), (0.0002205, 0.1059, -0.3293), (-0.106, -0.0002919, -0.3293), (-0.07489, -0.0754, -0.3293), (0.0002205, -0.1065, -0.3293), (0.07533, -0.0754, -0.3293), (0.1064, -0.0002919, -0.3293), (0.07533, 0.07481, -0.3293), (0.0002205, 0.9007, -0.02621), (0.6373, 0.6368, -0.02621), (0.9012, -0.0002919, -0.02621), (0.6373, -0.6374, -0.02621), (0.0002204, -0.9013, -0.02621), (-0.6369, -0.6374, -0.02621), (-0.9008, -0.0002919, -0.02621), (-0.6369, 0.6368, -0.02621)], [], [(15, 8, 16, 23), (14, 15, 23, 22), (13, 14, 22, 21), (12, 13, 21, 20), (11, 12, 20, 19), (10, 11, 19, 18), (9, 10, 18, 17), (8, 9, 17, 16), (8, 15, 31, 24), (15, 14, 30, 31), (14, 13, 29, 30), (13, 12, 28, 29), (12, 11, 27, 28), (11, 10, 26, 27), (10, 9, 25, 26), (9, 8, 24, 25), (23, 16, 32, 39), (22, 23, 39, 38), (21, 22, 38, 37), (20, 21, 37, 36), (19, 20, 36, 35), (18, 19, 35, 34), (17, 18, 34, 33), (16, 17, 33, 32), (39, 32, 40, 47), (38, 39, 47, 46), (37, 38, 46, 45), (36, 37, 45, 44), (35, 36, 44, 43), (34, 35, 43, 42), (33, 34, 42, 41), (32, 33, 41, 40), (47, 40, 48, 55), (46, 47, 55, 54), (45, 46, 54, 53), (44, 45, 53, 52), (43, 44, 52, 51), (42, 43, 51, 50), (41, 42, 50, 49), (40, 41, 49, 48), (128, 52, 53, 129), (129, 53, 54, 130), (130, 54, 55, 131), (131, 55, 48, 132), (132, 48, 49, 133), (133, 49, 50, 134), (134, 50, 51, 135), (135, 51, 52, 128), (88, 57, 59, 89), (89, 59, 61, 90), (90, 61, 63, 91), (91, 63, 65, 92), (92, 65, 67, 93), (93, 67, 69, 94), (94, 69, 71, 95), (95, 71, 57, 88), (145, 73, 72, 144), (146, 74, 73, 145), (147, 75, 74, 146), (148, 76, 75, 147), (149, 77, 76, 148), (150, 78, 77, 149), (151, 79, 78, 150), (144, 72, 79, 151), (81, 80, 72, 73), (82, 81, 73, 74), (83, 82, 74, 75), (84, 83, 75, 76), (85, 84, 76, 77), (86, 85, 77, 78), (87, 86, 78, 79), (80, 87, 79, 72), (59, 57, 80, 81), (61, 59, 81, 82), (63, 61, 82, 83), (65, 63, 83, 84), (67, 65, 84, 85), (69, 67, 85, 86), (71, 69, 86, 87), (57, 71, 87, 80), (111, 88, 89, 104), (104, 89, 90, 105), (105, 90, 91, 106), (106, 91, 92, 107), (107, 92, 93, 108), (108, 93, 94, 109), (109, 94, 95, 110), (110, 95, 88, 111), (56, 111, 104, 58), (58, 104, 105, 60), (60, 105, 106, 62), (62, 106, 107, 64), (64, 107, 108, 66), (66, 108, 109, 68), (68, 109, 110, 70), (70, 110, 111, 56), (28, 64, 66, 29), (27, 62, 64, 28), (26, 60, 62, 27), (25, 58, 60, 26), (24, 56, 58, 25), (31, 70, 56, 24), (30, 68, 70, 31), (29, 66, 68, 30), (96, 103, 119, 112), (103, 102, 118, 119), (102, 101, 117, 118), (101, 100, 116, 117), (100, 99, 115, 116), (99, 98, 114, 115), (98, 97, 113, 114), (97, 96, 112, 113), (136, 137, 120, 127), (138, 136, 127, 126), (139, 138, 126, 125), (140, 139, 125, 124), (141, 140, 124, 123), (142, 141, 123, 122), (143, 142, 122, 121), (137, 143, 121, 120), (4, 128, 129, 5), (5, 129, 130, 6), (6, 130, 131, 7), (7, 131, 132, 0), (0, 132, 133, 1), (1, 133, 134, 2), (2, 134, 135, 3), (3, 135, 128, 4), (7, 0, 137, 136), (6, 7, 136, 138), (5, 6, 138, 139), (4, 5, 139, 140), (3, 4, 140, 141), (2, 3, 141, 142), (1, 2, 142, 143), (0, 1, 143, 137), (115, 114, 122, 123), (116, 115, 123, 124), (117, 116, 124, 125), (118, 117, 125, 126), (119, 118, 126, 127), (112, 119, 127, 120), (113, 112, 120, 121), (114, 113, 121, 122), (97, 145, 144, 96), (98, 146, 145, 97), (99, 147, 146, 98), (100, 148, 147, 99), (101, 149, 148, 100), (102, 150, 149, 101), (103, 151, 150, 102), (96, 144, 151, 103)])
me_cylinder.polygons.foreach_set('use_smooth', [True] * 152)
me_cylinder.use_remesh_preserve_volume = False
me_cylinder.use_remesh_preserve_attributes = False
me_cylinder.use_mirror_vertex_groups = False
me_cylinder.update()

# ---- objects
ob_cube_002 = bpy.data.objects.new('Cube.002', me_cube_003)
ob_cube_001 = bpy.data.objects.new('Cube.001', me_cube_002)
ob_cube = bpy.data.objects.new('Cube', me_cube_001)
ob_camera = bpy.data.objects.new('Camera', cam_camera)
ob_cylinder_003 = bpy.data.objects.new('Cylinder.003', me_cylinder_005)
ob_cylinder_002 = bpy.data.objects.new('Cylinder.002', me_cylinder_002)
ob_cylinder_001 = bpy.data.objects.new('Cylinder.001', me_cylinder_001)
ob_cylinder = bpy.data.objects.new('Cylinder', me_cylinder)

# ---- transforms, parenting, visibility, modifiers, constraints
ob_cube_002.location = (0.0, 0.0, 0.2799)
ob_cube_002.lineart.crease_threshold = 0.0
ob_cube_001.location = (0.0, 0.0, 0.0)
ob_cube_001.lineart.crease_threshold = 0.0
ob_cube.location = (0.0, 0.0, 0.0)
ob_cube.lineart.crease_threshold = 0.0
ob_camera.location = (4.013, -7.437, 4.138)
ob_camera.rotation_euler = (1.117, -5.985e-06, 0.4324)
ob_camera.lineart.crease_threshold = 0.0
ob_cylinder_003.location = (-0.838, 0.002911, 0.1388)
ob_cylinder_003.rotation_euler = (-3.142, 2.98e-08, -5.96e-08)
ob_cylinder_003.lineart.crease_threshold = 0.0
_m = ob_cylinder_003.modifiers.new('Subsurf', 'SUBSURF')
_m.uv_smooth = 'PRESERVE_CORNERS'
_m.quality = 2
_m.levels = 2
_m = ob_cylinder_003.modifiers.new('EdgeSplit', 'EDGE_SPLIT')
ob_cylinder_002.location = (0.8803, 3.75e-09, 0.1512)
ob_cylinder_002.rotation_euler = (-2.692e-07, 9.425, -6.098e-14)
ob_cylinder_002.lineart.crease_threshold = 0.0
_m = ob_cylinder_002.modifiers.new('Subsurf', 'SUBSURF')
_m.uv_smooth = 'PRESERVE_CORNERS'
_m.quality = 2
_m.levels = 2
_m = ob_cylinder_002.modifiers.new('EdgeSplit', 'EDGE_SPLIT')
ob_cylinder_001.location = (-2.625, -2.857e-06, 0.2579)
ob_cylinder_001.rotation_euler = (1.087e-06, 9.425, 8.345e-07)
ob_cylinder_001.lineart.crease_threshold = 0.0
_m = ob_cylinder_001.modifiers.new('Subsurf', 'SUBSURF')
_m.uv_smooth = 'PRESERVE_CORNERS'
_m.quality = 2
_m.levels = 2
_m = ob_cylinder_001.modifiers.new('EdgeSplit', 'EDGE_SPLIT')
ob_cylinder.location = (2.879, 0.0002919, 0.5191)
ob_cylinder.rotation_euler = (-2.687e-07, -3.142, 2.029e-14)
ob_cylinder.lineart.crease_threshold = 0.0
_m = ob_cylinder.modifiers.new('Subsurf', 'SUBSURF')
_m.uv_smooth = 'PRESERVE_CORNERS'
_m.quality = 2
_m.levels = 2
_m = ob_cylinder.modifiers.new('EdgeSplit', 'EDGE_SPLIT')

# ---- collection membership
col_collection_1.objects.link(ob_cube_002)
col_collection_1.objects.link(ob_cube_001)
col_collection_1.objects.link(ob_cube)
col_collection_2.objects.link(ob_camera)
col_collection_2.objects.link(ob_cylinder_003)
col_collection_2.objects.link(ob_cylinder_002)
col_collection_2.objects.link(ob_cylinder_001)
col_collection_2.objects.link(ob_cylinder)

# ---- scene / render settings (as saved in the file)
scene.camera = ob_camera
scene.frame_start = 1; scene.frame_end = 250; scene.frame_set(0)
scene.render.engine = 'BLENDER_EEVEE_NEXT'
scene.render.resolution_percentage = 50
scene.render.dither_intensity = 0.0
scene.cycles.use_denoising = False
scene.cycles.samples = 10
scene.cycles.sampling_pattern = 'TABULATED_SOBOL'
scene.cycles.light_sampling_threshold = 0.0
scene.cycles.use_adaptive_sampling = False
scene.cycles.use_light_tree = False
scene.cycles.blur_glossy = 0.0
scene.cycles.pixel_filter_type = 'GAUSSIAN'
scene.cycles.sample_clamp_indirect = 0.0
scene.view_settings.view_transform = 'Standard'
bpy.context.view_layer.update()

# ---- added for rendering (the .blend has no usable light): sun
light_auto_sun = bpy.data.lights.new('AutoSun', 'SUN')
light_auto_sun.energy = 3.0
light_auto_sun.angle = 0.0523599
ob_auto_sun = bpy.data.objects.new('AutoSun', light_auto_sun)
scene.collection.objects.link(ob_auto_sun)
ob_auto_sun.rotation_euler = (0.872665, 0.174533, 0.523599)
bpy.context.view_layer.update()
